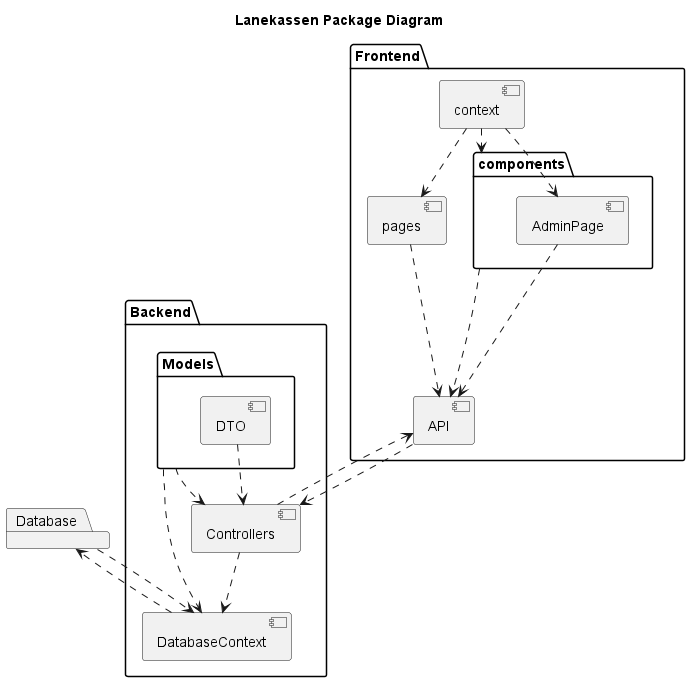

The diagram above was rendered by PlantUML. Its source (embedded in the PNG):
@startuml Lanekassen Package Diagram

title Lanekassen Package Diagram

package "Frontend" {
    component API 
    package "components" {
        component AdminPage
    }
    component context
    component pages
}

package "Backend" {
    component Controllers
    component DatabaseContext
    package "Models" {
        component DTO
    }
}

package "Database" {
    
}

API ..> Controllers
Controllers ..> API
Controllers ..> DatabaseContext
DatabaseContext ..> Database
Database ..> DatabaseContext
DTO ..> Controllers
Models ..> DatabaseContext
Models ..> Controllers

context ..> AdminPage
context ..> pages
context ..> components
AdminPage ..> API
components ..> API
pages ..> API


@enduml